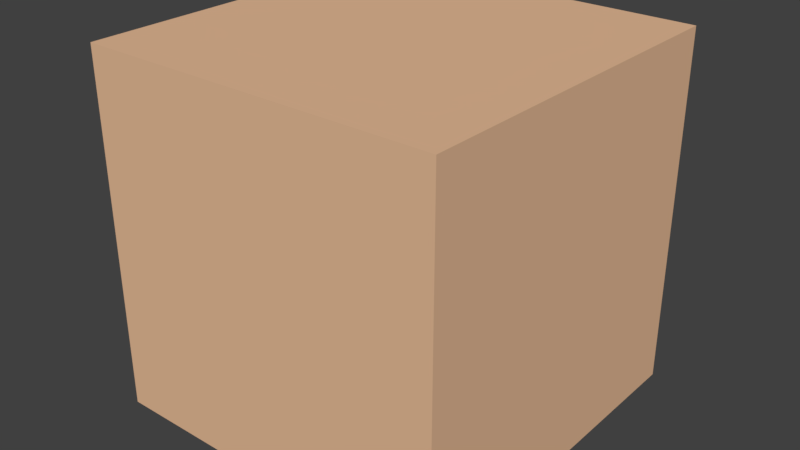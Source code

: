 # Source: couchback.blend  (saved by Blender 2.78.0; exported with 4.5.12 LTS)
import bpy
from mathutils import Matrix  # noqa: F401  (used for matrix-valued properties, if any)

bpy.ops.wm.read_factory_settings(use_empty=True)
scene = bpy.context.scene
scene.name = 'Scene'

# ---- collections
col_collection_1 = bpy.data.collections.new('Collection 1'); scene.collection.children.link(col_collection_1)

# ---- materials (node trees are filled in below, after node groups)
mat_material = bpy.data.materials.new('Material')
mat_material.alpha_threshold = 0.0
mat_material.use_transparent_shadow = False
mat_material.diffuse_color = (0.8, 0.502, 0.31, 1.0)
mat_material.roughness = 0.5
mat_material.line_color = (0.0, 0.0, 0.0, 1.0)

# ---- material node trees

# ---- world
world_world = bpy.data.worlds.new('World'); scene.world = world_world
world_world.color = (0.05088, 0.05088, 0.05088)
world_world.use_sun_shadow = False
world_world.sun_shadow_jitter_overblur = 0.0
world_world.cycles.sampling_method = 'MANUAL'

# ---- meshes
me_cube = bpy.data.meshes.new('Cube')
me_cube.from_pydata([(1.0, 1.0, -1.0), (1.0, -1.0, -1.0), (-1.0, -1.0, -1.0), (-1.0, 1.0, -1.0), (1.0, 1.0, 1.0), (1.0, -1.0, 1.0), (-1.0, -1.0, 1.0), (-1.0, 1.0, 1.0)], [], [(0, 1, 2, 3), (4, 7, 6, 5), (0, 4, 5, 1), (1, 5, 6, 2), (2, 6, 7, 3), (4, 0, 3, 7)])
me_cube.materials.append(mat_material)
me_cube.use_remesh_preserve_volume = False
me_cube.use_remesh_preserve_attributes = False
me_cube.use_mirror_vertex_groups = False
me_cube.update()

# ---- objects
ob_cube = bpy.data.objects.new('Cube', me_cube)

# ---- transforms, parenting, visibility, modifiers, constraints
ob_cube.location = (0.0, 0.0, 1.0)
ob_cube.lock_rotations_4d = False
ob_cube.empty_display_type = 'ARROWS'
ob_cube.lineart.crease_threshold = 0.0

# ---- collection membership
col_collection_1.objects.link(ob_cube)

# ---- scene / render settings (as saved in the file)
scene.frame_start = 1; scene.frame_end = 250; scene.frame_set(1)
scene.render.engine = 'BLENDER_EEVEE_NEXT'
scene.render.resolution_percentage = 50
scene.render.dither_intensity = 0.0
scene.cycles.use_denoising = False
scene.cycles.samples = 128
scene.cycles.sampling_pattern = 'TABULATED_SOBOL'
scene.cycles.light_sampling_threshold = 0.0
scene.cycles.use_adaptive_sampling = False
scene.cycles.use_light_tree = False
scene.cycles.blur_glossy = 0.0
scene.cycles.sample_clamp_indirect = 0.0
scene.view_settings.view_transform = 'Standard'
bpy.context.view_layer.update()

# ---- added for rendering (the .blend has no active camera and no usable light): camera, sun
cam_auto = bpy.data.cameras.new('AutoCamera')
cam_auto.lens = 50.0
cam_auto.sensor_width = 36.0
cam_auto.clip_end = 1000.0
ob_auto_camera = bpy.data.objects.new('AutoCamera', cam_auto)
scene.collection.objects.link(ob_auto_camera)
ob_auto_camera.location = (3.20507, -3.84609, 3.56406)
ob_auto_camera.rotation_euler = (1.09748, -7.21219e-08, 0.694738)
scene.camera = ob_auto_camera
light_auto_sun = bpy.data.lights.new('AutoSun', 'SUN')
light_auto_sun.energy = 3.0
light_auto_sun.angle = 0.0523599
ob_auto_sun = bpy.data.objects.new('AutoSun', light_auto_sun)
scene.collection.objects.link(ob_auto_sun)
ob_auto_sun.rotation_euler = (0.872665, 0.174533, 0.523599)
bpy.context.view_layer.update()
